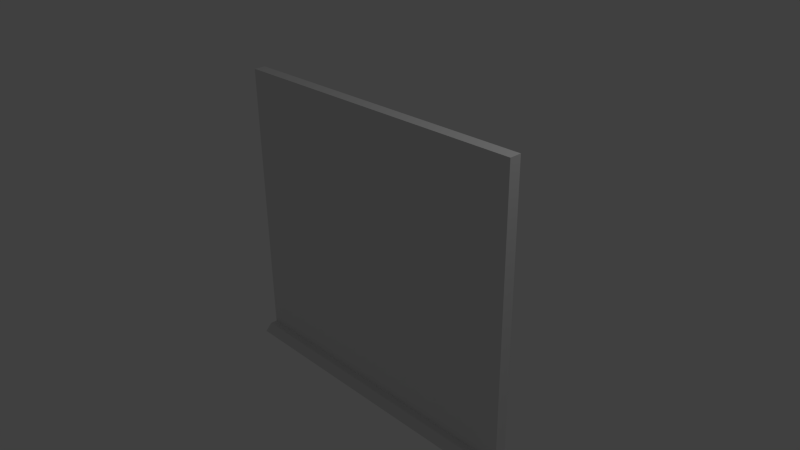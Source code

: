 # Source: wall.blend  (saved by Blender 2.68.0; exported with 4.5.12 LTS)
import bpy
from mathutils import Matrix  # noqa: F401  (used for matrix-valued properties, if any)

bpy.ops.wm.read_factory_settings(use_empty=True)
scene = bpy.context.scene
scene.name = 'Scene'

# ---- collections
col_collection_1 = bpy.data.collections.new('Collection 1'); scene.collection.children.link(col_collection_1)

# ---- world
world_world = bpy.data.worlds.new('World'); scene.world = world_world
world_world.color = (0.05088, 0.05088, 0.05088)
world_world.use_sun_shadow = False
world_world.sun_shadow_jitter_overblur = 0.0
world_world.cycles.sampling_method = 'MANUAL'
world_world.cycles.sample_map_resolution = 256

# ---- cameras
cam_camera = bpy.data.cameras.new('Camera')
cam_camera.clip_end = 100.0
cam_camera.lens = 35.0
cam_camera.sensor_width = 32.0
cam_camera.sensor_height = 18.0
cam_camera.ortho_scale = 7.314
cam_camera.dof.focus_distance = 0.0
cam_camera.dof.aperture_fstop = 128.0

# ---- lights
light_lamp = bpy.data.lights.new('Lamp', 'POINT')
light_lamp.transmission_factor = 0.0
light_lamp.cutoff_distance = 30.0
light_lamp.energy = 100.0
light_lamp.shadow_buffer_clip_start = 1.001
light_lamp.shadow_soft_size = 0.1
light_lamp.shadow_maximum_resolution = 0.006
light_lamp.use_absolute_resolution = True
light_lamp.cycles.use_multiple_importance_sampling = False

# ---- meshes
me_torus = bpy.data.meshes.new('Torus')
me_torus.from_pydata([(2.239, 0.0, 0.04105), (2.239, 0.0, -0.04105), (2.239, -2.0, -0.04105), (2.239, -2.0, 0.04105), (2.239, 0.0, 0.04105), (2.239, 0.0, -0.04105), (2.239, 0.0, 0.04105), (2.239, 0.0, -0.04105), (1.239, 2.0, 0.04105), (1.239, 2.0, -0.04105), (2.239, 2.0, 0.04105), (2.239, 2.0, -0.04105), (-2.239, 1.083e-07, -0.04105), (-2.239, 1.083e-07, 0.04105), (-2.239, -2.0, 0.04105), (-2.239, -2.0, -0.04105), (-1.239, 2.0, -0.04105), (-1.239, 2.0, 0.04105), (-2.239, 2.0, -0.04105), (-2.239, 2.0, 0.04105), (2.239, 2.0, 0.09105), (-2.239, 2.0, 0.09105), (-2.239, 2.0, -0.04105), (2.239, 2.0, -0.04105), (2.239, 2.1, 0.141), (-2.239, 2.1, 0.141), (-2.239, 2.0, -0.04105), (2.239, 2.0, -0.04105), (-2.239, 2.0, -0.04105), (2.239, 2.0, -0.04105), (-2.239, 2.0, -0.09105), (2.239, 2.0, -0.09105), (-2.239, 2.1, -0.141), (2.239, 2.1, -0.141)], [(0, 3), (2, 1), (4, 0), (1, 5), (6, 4), (5, 7), (11, 9), (8, 10), (10, 6), (7, 11), (12, 15), (14, 13), (19, 17), (16, 18), (18, 12), (13, 19), (16, 9), (17, 8), (18, 22), (11, 23), (22, 26), (23, 27), (26, 28), (27, 29)], [(11, 2, 15, 18), (2, 3, 14, 15), (3, 10, 19, 14), (11, 2, 3, 10), (14, 19, 18, 15), (24, 33, 32, 25), (21, 20, 24, 25), (19, 10, 20, 21), (10, 31, 33, 24, 20), (28, 19, 21, 25, 32, 30), (29, 28, 30, 31), (33, 31, 30, 32)])
me_torus.use_remesh_preserve_volume = False
me_torus.use_remesh_preserve_attributes = False
me_torus.use_mirror_vertex_groups = False
me_torus.update()

# ---- objects
ob_torus = bpy.data.objects.new('Torus', me_torus)
ob_lamp = bpy.data.objects.new('Lamp', light_lamp)
ob_camera = bpy.data.objects.new('Camera', cam_camera)

# ---- transforms, parenting, visibility, modifiers, constraints
ob_torus.location = (0.0, 0.0, 0.0)
ob_torus.rotation_euler = (4.712, -0.0, 0.0)
ob_torus.scale = (1.0, 1.0, 2.0)
ob_torus.lineart.crease_threshold = 0.0
ob_lamp.location = (4.076, 1.005, 5.904)
ob_lamp.rotation_euler = (0.6503, 0.05522, 1.866)
ob_lamp.lock_rotations_4d = False
ob_lamp.empty_display_type = 'ARROWS'
ob_lamp.color = (0.0, 0.0, 0.0, 0.0)
ob_lamp.lineart.crease_threshold = 0.0
ob_camera.location = (7.481, -6.508, 5.344)
ob_camera.rotation_euler = (1.109, 0.01082, 0.8149)
ob_camera.lock_rotations_4d = False
ob_camera.empty_display_type = 'ARROWS'
ob_camera.color = (0.0, 0.0, 0.0, 0.0)
ob_camera.display_type = 'WIRE'
ob_camera.lineart.crease_threshold = 0.0

# ---- collection membership
col_collection_1.objects.link(ob_torus)
col_collection_1.objects.link(ob_lamp)
col_collection_1.objects.link(ob_camera)

# ---- scene / render settings (as saved in the file)
scene.camera = ob_camera
scene.frame_start = 1; scene.frame_end = 250; scene.frame_set(0)
scene.render.engine = 'BLENDER_EEVEE_NEXT'
scene.render.image_settings.color_mode = 'RGB'
scene.render.image_settings.compression = 90
scene.render.resolution_percentage = 50
scene.render.dither_intensity = 0.0
scene.cycles.use_denoising = False
scene.cycles.samples = 10
scene.cycles.sampling_pattern = 'TABULATED_SOBOL'
scene.cycles.light_sampling_threshold = 0.0
scene.cycles.use_adaptive_sampling = False
scene.cycles.use_light_tree = False
scene.cycles.blur_glossy = 0.0
scene.cycles.volume_bounces = 1
scene.cycles.pixel_filter_type = 'GAUSSIAN'
scene.cycles.sample_clamp_indirect = 0.0
scene.view_settings.view_transform = 'Standard'
bpy.context.view_layer.update()
